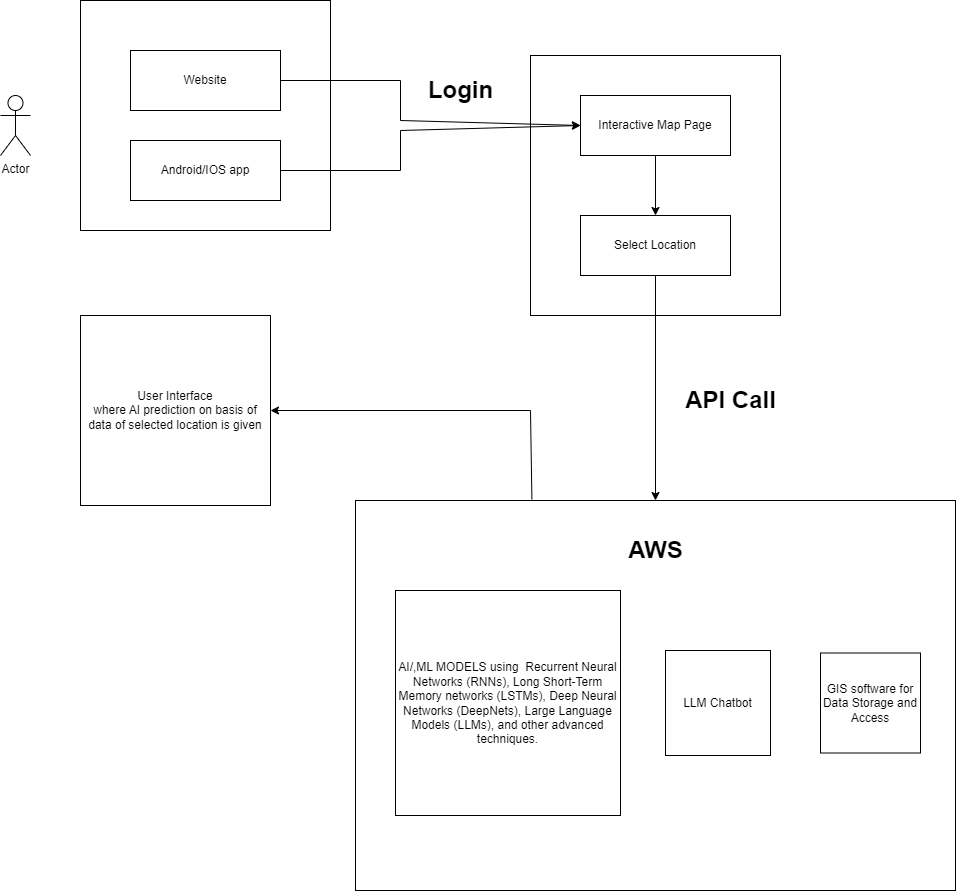

The diagram above was exported from draw.io. Its source (the exported page's mxGraphModel, read from the mxfile embedded in the PNG):
<mxGraphModel dx="1976" dy="2350" grid="1" gridSize="10" guides="1" tooltips="1" connect="1" arrows="1" fold="1" page="1" pageScale="1" pageWidth="850" pageHeight="1100" math="0" shadow="0">
  <root>
    <mxCell id="0" />
    <mxCell id="1" parent="0" />
    <mxCell id="gsR3rKq3k-abxC5t_AqV-1" value="" style="rounded=0;whiteSpace=wrap;html=1;" vertex="1" parent="1">
      <mxGeometry x="110" y="-40" width="250" height="230" as="geometry" />
    </mxCell>
    <mxCell id="gsR3rKq3k-abxC5t_AqV-3" value="" style="rounded=0;whiteSpace=wrap;html=1;" vertex="1" parent="1">
      <mxGeometry x="560" y="15" width="250" height="260" as="geometry" />
    </mxCell>
    <mxCell id="gsR3rKq3k-abxC5t_AqV-6" value="" style="rounded=0;whiteSpace=wrap;html=1;" vertex="1" parent="1">
      <mxGeometry x="385" y="460" width="600" height="390" as="geometry" />
    </mxCell>
    <mxCell id="gsR3rKq3k-abxC5t_AqV-8" value="Website" style="rounded=0;whiteSpace=wrap;html=1;" vertex="1" parent="1">
      <mxGeometry x="160" y="10" width="150" height="60" as="geometry" />
    </mxCell>
    <mxCell id="gsR3rKq3k-abxC5t_AqV-9" value="Android/IOS app" style="rounded=0;whiteSpace=wrap;html=1;" vertex="1" parent="1">
      <mxGeometry x="160" y="100" width="150" height="60" as="geometry" />
    </mxCell>
    <mxCell id="gsR3rKq3k-abxC5t_AqV-10" value="Interactive Map Page" style="rounded=0;whiteSpace=wrap;html=1;" vertex="1" parent="1">
      <mxGeometry x="610" y="55" width="150" height="60" as="geometry" />
    </mxCell>
    <mxCell id="gsR3rKq3k-abxC5t_AqV-11" value="Select Location" style="rounded=0;whiteSpace=wrap;html=1;" vertex="1" parent="1">
      <mxGeometry x="610" y="175" width="150" height="60" as="geometry" />
    </mxCell>
    <mxCell id="gsR3rKq3k-abxC5t_AqV-16" value="" style="endArrow=classic;html=1;rounded=0;entryX=0;entryY=0.5;entryDx=0;entryDy=0;exitX=1;exitY=0.5;exitDx=0;exitDy=0;" edge="1" parent="1" source="gsR3rKq3k-abxC5t_AqV-9" target="gsR3rKq3k-abxC5t_AqV-10">
      <mxGeometry width="50" height="50" relative="1" as="geometry">
        <mxPoint x="400" y="70" as="sourcePoint" />
        <mxPoint x="450" y="20" as="targetPoint" />
        <Array as="points">
          <mxPoint x="430" y="130" />
          <mxPoint x="430" y="90" />
        </Array>
      </mxGeometry>
    </mxCell>
    <mxCell id="gsR3rKq3k-abxC5t_AqV-17" value="" style="endArrow=classic;html=1;rounded=0;entryX=0;entryY=0.5;entryDx=0;entryDy=0;exitX=1;exitY=0.5;exitDx=0;exitDy=0;" edge="1" parent="1" source="gsR3rKq3k-abxC5t_AqV-8" target="gsR3rKq3k-abxC5t_AqV-10">
      <mxGeometry width="50" height="50" relative="1" as="geometry">
        <mxPoint x="320" y="200" as="sourcePoint" />
        <mxPoint x="620" y="95" as="targetPoint" />
        <Array as="points">
          <mxPoint x="430" y="40" />
          <mxPoint x="430" y="80" />
        </Array>
      </mxGeometry>
    </mxCell>
    <mxCell id="gsR3rKq3k-abxC5t_AqV-18" value="" style="endArrow=classic;html=1;rounded=0;entryX=0.5;entryY=0;entryDx=0;entryDy=0;exitX=0.5;exitY=1;exitDx=0;exitDy=0;" edge="1" parent="1" source="gsR3rKq3k-abxC5t_AqV-10" target="gsR3rKq3k-abxC5t_AqV-11">
      <mxGeometry width="50" height="50" relative="1" as="geometry">
        <mxPoint x="400" y="270" as="sourcePoint" />
        <mxPoint x="450" y="220" as="targetPoint" />
      </mxGeometry>
    </mxCell>
    <mxCell id="gsR3rKq3k-abxC5t_AqV-19" value="Actor" style="shape=umlActor;verticalLabelPosition=bottom;verticalAlign=top;html=1;outlineConnect=0;" vertex="1" parent="1">
      <mxGeometry x="30" y="55" width="30" height="60" as="geometry" />
    </mxCell>
    <mxCell id="gsR3rKq3k-abxC5t_AqV-20" value="AWS" style="text;strokeColor=none;fillColor=none;html=1;fontSize=24;fontStyle=1;verticalAlign=middle;align=center;" vertex="1" parent="1">
      <mxGeometry x="635" y="490" width="100" height="40" as="geometry" />
    </mxCell>
    <mxCell id="gsR3rKq3k-abxC5t_AqV-23" value="Login" style="text;strokeColor=none;fillColor=none;html=1;fontSize=24;fontStyle=1;verticalAlign=middle;align=center;" vertex="1" parent="1">
      <mxGeometry x="440" y="30" width="100" height="40" as="geometry" />
    </mxCell>
    <mxCell id="gsR3rKq3k-abxC5t_AqV-24" value="" style="endArrow=classic;html=1;rounded=0;entryX=0.5;entryY=0;entryDx=0;entryDy=0;exitX=0.5;exitY=1;exitDx=0;exitDy=0;" edge="1" parent="1" source="gsR3rKq3k-abxC5t_AqV-11" target="gsR3rKq3k-abxC5t_AqV-6">
      <mxGeometry width="50" height="50" relative="1" as="geometry">
        <mxPoint x="330" y="300" as="sourcePoint" />
        <mxPoint x="380" y="250" as="targetPoint" />
      </mxGeometry>
    </mxCell>
    <mxCell id="gsR3rKq3k-abxC5t_AqV-27" value="API Call" style="text;strokeColor=none;fillColor=none;html=1;fontSize=24;fontStyle=1;verticalAlign=middle;align=center;" vertex="1" parent="1">
      <mxGeometry x="710" y="340" width="100" height="40" as="geometry" />
    </mxCell>
    <mxCell id="gsR3rKq3k-abxC5t_AqV-28" value="AI/,ML MODELS using&amp;nbsp; Recurrent Neural Networks (RNNs), Long Short-Term Memory networks (LSTMs), Deep Neural Networks (DeepNets), Large Language Models (LLMs), and other advanced techniques." style="whiteSpace=wrap;html=1;aspect=fixed;" vertex="1" parent="1">
      <mxGeometry x="425" y="550" width="225" height="225" as="geometry" />
    </mxCell>
    <mxCell id="gsR3rKq3k-abxC5t_AqV-29" value="GIS software for Data Storage and Access" style="whiteSpace=wrap;html=1;aspect=fixed;" vertex="1" parent="1">
      <mxGeometry x="850" y="612.5" width="100" height="100" as="geometry" />
    </mxCell>
    <mxCell id="gsR3rKq3k-abxC5t_AqV-30" value="LLM Chatbot" style="whiteSpace=wrap;html=1;aspect=fixed;" vertex="1" parent="1">
      <mxGeometry x="695" y="610" width="105" height="105" as="geometry" />
    </mxCell>
    <mxCell id="gsR3rKq3k-abxC5t_AqV-32" value="User Interface&lt;br&gt;where AI prediction on basis of data of selected location is given" style="whiteSpace=wrap;html=1;aspect=fixed;" vertex="1" parent="1">
      <mxGeometry x="110" y="275" width="190" height="190" as="geometry" />
    </mxCell>
    <mxCell id="gsR3rKq3k-abxC5t_AqV-33" value="" style="endArrow=classic;html=1;rounded=0;entryX=1;entryY=0.5;entryDx=0;entryDy=0;exitX=0.294;exitY=-0.003;exitDx=0;exitDy=0;exitPerimeter=0;" edge="1" parent="1" source="gsR3rKq3k-abxC5t_AqV-6" target="gsR3rKq3k-abxC5t_AqV-32">
      <mxGeometry width="50" height="50" relative="1" as="geometry">
        <mxPoint x="320" y="550" as="sourcePoint" />
        <mxPoint x="370" y="500" as="targetPoint" />
        <Array as="points">
          <mxPoint x="560" y="370" />
        </Array>
      </mxGeometry>
    </mxCell>
  </root>
</mxGraphModel>